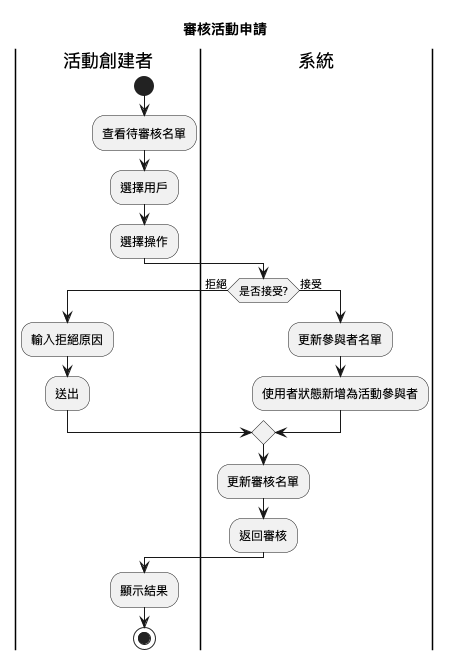

The diagram above was rendered by PlantUML. Its source (embedded in the PNG):
@startuml
title 審核活動申請
|活動創建者|
start
:查看待審核名單;
:選擇用戶;
:選擇操作;

|系統|
if (是否接受?) then (拒絕)
  |活動創建者|
  :輸入拒絕原因;
  :送出;
else (接受)
  |系統|
  :更新參與者名單;
  :使用者狀態新增為活動參與者;
  |活動創建者|
endif
|系統|
:更新審核名單;
:返回審核;
|活動創建者|
:顯示結果;
stop
@enduml